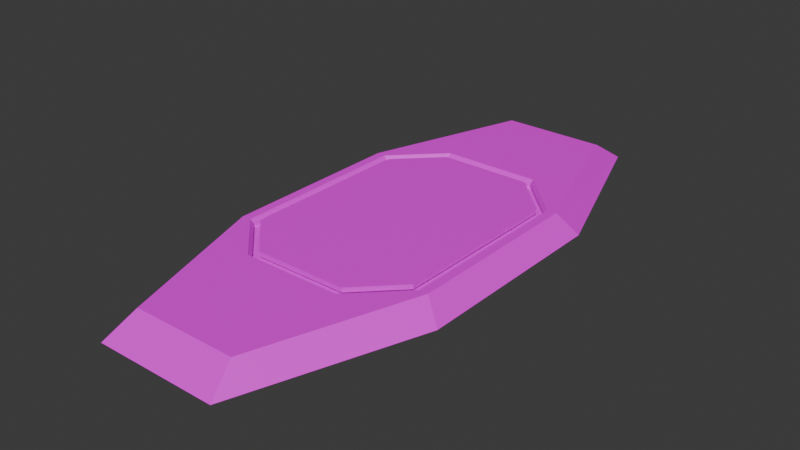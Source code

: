 # Source: jumper.blend  (saved by Blender 4.1.24; exported with 4.5.12 LTS)
import bpy
from mathutils import Matrix  # noqa: F401  (used for matrix-valued properties, if any)

bpy.ops.wm.read_factory_settings(use_empty=True)
scene = bpy.context.scene
scene.name = 'Scene'

# ---- collections
col_collection = bpy.data.collections.new('Collection'); scene.collection.children.link(col_collection)

# ---- images (referenced by path relative to the original .blend; pixels are not part of the script)
import os
ASSET_DIR = os.environ.get("B2B_ASSET_DIR", "")  # directory of the original .blend (textures are referenced by path, not embedded)
HERE = os.path.dirname(os.path.abspath(__file__))  # packed textures are extracted next to this script under _unpacked/

def load_image(name, relpath, width, height, colorspace="sRGB"):
    """Load a texture the original file referenced (path relative to the .blend, or extracted next to this script)."""
    p = next((c for c in (os.path.join(HERE, relpath), os.path.join(ASSET_DIR, relpath)) if relpath and os.path.exists(c)), "")
    if p:
        img = bpy.data.images.load(p, check_existing=True)
        img.name = name
    else:  # same state as the original file: an image datablock whose file is absent (Cycles renders it pink)
        img = bpy.data.images.new(name, width, height)
        img.source = "FILE"
        img.filepath = "//" + (relpath or name)
    img.colorspace_settings.name = colorspace
    return img
img_jumper = load_image('jumper', 'jumper.png', 1024, 1024, 'sRGB')

# ---- materials (node trees are filled in below, after node groups)
mat_material = bpy.data.materials.new('Material')
mat_material.alpha_threshold = 0.0
mat_material.use_transparent_shadow = False
mat_material.roughness = 0.5
mat_material.line_color = (0.0, 0.0, 0.0, 1.0)

# ---- material node trees
mat_material.use_nodes = True; mat_material.node_tree.nodes.clear()
_N = mat_material.node_tree.nodes; _L = mat_material.node_tree.links
n0 = _N.new('ShaderNodeOutputMaterial'); n0.name = 'Material Output'; n0.location = (300, 300)
n1 = _N.new('ShaderNodeBsdfPrincipled'); n1.name = 'Principled BSDF'; n1.location = (10, 300)
n1.inputs[3].default_value = 1.45
n2 = _N.new('ShaderNodeTexImage'); n2.name = 'Image Texture'; n2.location = (-328, 243)
n2.image = img_jumper
_L.new(n1.outputs[0], n0.inputs[0])
_L.new(n2.outputs[0], n1.inputs[0])
n0.is_active_output = True

# ---- world
world_world = bpy.data.worlds.new('World'); scene.world = world_world
world_world.use_nodes = True; world_world.node_tree.nodes.clear()
_N = world_world.node_tree.nodes; _L = world_world.node_tree.links
n0 = _N.new('ShaderNodeOutputWorld'); n0.name = 'World Output'; n0.location = (300, 300)
n1 = _N.new('ShaderNodeBackground'); n1.name = 'Background'; n1.location = (10, 300)
n1.inputs[0].default_value = (0.05088, 0.05088, 0.05088, 1.0)
_L.new(n1.outputs[0], n0.inputs[0])
n0.is_active_output = True
world_world.color = (0.05088, 0.05088, 0.05088)
world_world.use_sun_shadow = False
world_world.sun_shadow_jitter_overblur = 0.0

# ---- meshes
me_cube = bpy.data.meshes.new('Cube')
me_cube.from_pydata([(0.15, 0.6811, 0.0), (0.3, 0.25, 0.0), (0.3, -0.25, 0.0), (0.15, -0.6811, 0.0), (-0.3, 0.25, 0.0), (-0.15, 0.6811, 0.0), (-0.15, -0.6811, 0.0), (-0.3, -0.25, 0.0), (0.1278, 0.6086, 0.05), (0.2557, 0.2234, 0.05), (-0.1278, -0.6086, 0.05), (-0.2557, -0.2234, 0.05), (0.2557, -0.2234, 0.05), (0.1278, -0.6086, 0.05), (-0.2557, 0.2234, 0.05), (-0.1278, 0.6086, 0.05), (0.1197, 0.3267, 0.03048), (0.2267, 0.2197, 0.03048), (-0.1197, -0.3267, 0.03048), (-0.2267, -0.2197, 0.03048), (0.2267, -0.2197, 0.03048), (0.1197, -0.3267, 0.03048), (-0.2267, 0.2197, 0.03048), (-0.1197, 0.3267, 0.03048), (0.1204, 0.3357, 0.05), (0.1197, 0.3267, 0.04243), (0.2267, 0.2197, 0.04243), (0.2337, 0.2225, 0.05), (-0.1204, -0.3357, 0.05), (-0.1197, -0.3267, 0.04243), (-0.2267, -0.2197, 0.04243), (-0.2337, -0.2225, 0.05), (0.2337, -0.2225, 0.05), (0.2267, -0.2197, 0.04243), (0.1197, -0.3267, 0.04243), (0.1204, -0.3357, 0.05), (-0.2337, 0.2225, 0.05), (-0.2267, 0.2197, 0.04243), (-0.1197, 0.3267, 0.04243), (-0.1204, 0.3357, 0.05)], [], [(7, 11, 14, 4), (3, 13, 10, 6), (1, 9, 12, 2), (9, 1, 0, 8), (6, 10, 11, 7), (13, 3, 2, 12), (15, 5, 4, 14), (5, 15, 8, 0), (25, 38, 23, 16), (29, 34, 21, 18), (38, 37, 22, 23), (33, 26, 17, 20), (30, 29, 18, 19), (34, 33, 20, 21), (37, 30, 19, 22), (28, 31, 11, 10), (36, 39, 15, 14), (27, 32, 12, 9), (35, 28, 10, 13), (24, 27, 9, 8), (32, 35, 13, 12), (39, 24, 8, 15), (31, 36, 14, 11), (21, 20, 17, 16, 23, 22, 19, 18), (25, 26, 27, 24), (29, 30, 31, 28), (33, 34, 35, 32), (37, 38, 39, 36), (38, 25, 24, 39), (26, 33, 32, 27), (36, 31, 30, 37), (28, 35, 34, 29), (26, 25, 16, 17)])
_uv = me_cube.uv_layers.new(name='UVMap')
_uv.uv.foreach_set('vector', [0.1695, 0.5321, 0.2094, 0.5221, 0.4609, 0.7736, 0.451, 0.8135, 0.1801, 0.03604, 0.2085, 0.08931, 0.06453, 0.2333, 0.01125, 0.2049, 0.7888, 0.4758, 0.7488, 0.4857, 0.4973, 0.2342, 0.5073, 0.1943, 0.7488, 0.4857, 0.7888, 0.4758, 0.947, 0.8029, 0.8937, 0.7746, 0.01125, 0.2049, 0.06453, 0.2333, 0.2094, 0.5221, 0.1695, 0.5321, 0.2085, 0.08931, 0.1801, 0.03604, 0.5073, 0.1943, 0.4973, 0.2342, 0.7498, 0.9185, 0.7781, 0.9718, 0.451, 0.8135, 0.4609, 0.7736, 0.7781, 0.9718, 0.7498, 0.9185, 0.8937, 0.7746, 0.947, 0.8029, 0.9845, 0.2449, 0.9845, 0.7551, 0.959, 0.7551, 0.959, 0.2449, 0.9845, 0.7551, 0.9845, 0.2449, 0.959, 0.2449, 0.959, 0.7551, 0.9845, 0.7551, 0.9845, 0.9834, 0.959, 0.9834, 0.959, 0.7551, 0.9845, 0.9684, 0.9845, 0.03165, 0.959, 0.03165, 0.959, 0.9684, 0.9845, 0.9834, 0.9845, 0.7551, 0.959, 0.7551, 0.959, 0.9834, 0.9845, 0.2449, 0.9845, 0.01655, 0.959, 0.01655, 0.959, 0.2449, 0.9845, 0.03165, 0.9845, 0.9684, 0.959, 0.9684, 0.959, 0.03165, 0.2223, 0.3827, 0.2223, 0.5102, 0.2094, 0.5221, 0.06453, 0.2333, 0.4728, 0.7607, 0.6003, 0.7607, 0.7498, 0.9185, 0.4609, 0.7736, 0.736, 0.4976, 0.4854, 0.2471, 0.4973, 0.2342, 0.7488, 0.4857, 0.3579, 0.2471, 0.2223, 0.3827, 0.06453, 0.2333, 0.2085, 0.08931, 0.7359, 0.6251, 0.736, 0.4976, 0.7488, 0.4857, 0.8937, 0.7746, 0.4854, 0.2471, 0.3579, 0.2471, 0.2085, 0.08931, 0.4973, 0.2342, 0.6003, 0.7607, 0.7359, 0.6251, 0.8937, 0.7746, 0.7498, 0.9185, 0.2223, 0.5102, 0.4728, 0.7607, 0.4609, 0.7736, 0.2094, 0.5221, 0.3625, 0.2526, 0.4831, 0.2526, 0.7304, 0.4999, 0.7304, 0.6205, 0.5957, 0.7552, 0.4751, 0.7552, 0.2278, 0.5079, 0.2278, 0.3873, 0.7304, 0.6205, 0.7304, 0.4999, 0.736, 0.4976, 0.7359, 0.6251, 0.2278, 0.3873, 0.2278, 0.5079, 0.2223, 0.5102, 0.2223, 0.3827, 0.4831, 0.2526, 0.3625, 0.2526, 0.3579, 0.2471, 0.4854, 0.2471, 0.4751, 0.7552, 0.5957, 0.7552, 0.6003, 0.7607, 0.4728, 0.7607, 0.5957, 0.7552, 0.7304, 0.6205, 0.7359, 0.6251, 0.6003, 0.7607, 0.7304, 0.4999, 0.4831, 0.2526, 0.4854, 0.2471, 0.736, 0.4976, 0.4728, 0.7607, 0.2223, 0.5102, 0.2278, 0.5079, 0.4751, 0.7552, 0.2223, 0.3827, 0.3579, 0.2471, 0.3625, 0.2526, 0.2278, 0.3873, 0.9845, 0.01655, 0.9845, 0.2449, 0.959, 0.2449, 0.959, 0.01655])
me_cube.materials.append(mat_material)
me_cube.use_mirror_vertex_groups = False
me_cube.update()
me_cube_001 = bpy.data.meshes.new('Cube.001')
me_cube_001.from_pydata([(0.2115, 0.2134, 0.05), (0.1134, 0.3115, 0.05), (0.1134, -0.3115, 0.05), (0.2115, -0.2134, 0.05), (-0.1134, 0.3115, 0.05), (-0.2115, 0.2134, 0.05), (-0.2115, -0.2134, 0.05), (-0.1134, -0.3115, 0.05), (0.1134, 0.3115, 0.03894), (0.2115, 0.2134, 0.03894), (-0.1134, -0.3115, 0.03894), (-0.2115, -0.2134, 0.03894), (0.2115, -0.2134, 0.03894), (0.1134, -0.3115, 0.03894), (-0.2115, 0.2134, 0.03894), (-0.1134, 0.3115, 0.03894)], [], [(0, 1, 4, 5, 6, 7, 2, 3), (9, 12, 13, 10, 11, 14, 15, 8), (3, 12, 9, 0), (4, 15, 14, 5), (6, 11, 10, 7), (5, 14, 11, 6), (1, 8, 15, 4), (2, 13, 12, 3), (0, 9, 8, 1), (7, 10, 13, 2)])
_uv = me_cube_001.uv_layers.new(name='UVMap')
_uv.uv.foreach_set('vector', [0.7183, 0.5049, 0.7183, 0.6155, 0.5907, 0.7431, 0.4801, 0.7431, 0.2399, 0.5029, 0.2399, 0.3923, 0.3676, 0.2647, 0.4781, 0.2647, 0.7183, 0.5049, 0.4781, 0.2647, 0.3676, 0.2647, 0.2399, 0.3923, 0.2399, 0.5029, 0.4801, 0.7431, 0.5907, 0.7431, 0.7183, 0.6155, 0.9437, 0.6175, 0.9283, 0.6175, 0.9283, 0.0229, 0.9437, 0.0229, 0.9437, 0.4781, 0.9283, 0.4781, 0.9283, 0.6149, 0.9437, 0.6149, 0.9437, 0.6149, 0.9283, 0.6149, 0.9283, 0.4781, 0.9437, 0.4781, 0.9437, 0.0229, 0.9283, 0.0229, 0.9283, 0.6175, 0.9437, 0.6175, 0.9437, 0.1622, 0.9283, 0.1622, 0.9283, 0.4781, 0.9437, 0.4781, 0.9437, 0.1622, 0.9283, 0.1622, 0.9283, 0.02545, 0.9437, 0.02545, 0.9437, 0.02545, 0.9283, 0.02545, 0.9283, 0.1622, 0.9437, 0.1622, 0.9437, 0.4781, 0.9283, 0.4781, 0.9283, 0.1622, 0.9437, 0.1622])
me_cube_001.materials.append(mat_material)
me_cube_001.use_mirror_vertex_groups = False
me_cube_001.update()

# ---- objects
ob_base = bpy.data.objects.new('base', me_cube)
ob_platform = bpy.data.objects.new('platform', me_cube_001)

# ---- transforms, parenting, visibility, modifiers, constraints
ob_base.location = (0.0, 0.0, 0.0)
ob_base.lock_rotations_4d = False
ob_base.empty_display_type = 'ARROWS'
ob_base.lineart.crease_threshold = 0.0
ob_platform.location = (0.0, 0.0, 0.0)
ob_platform.lock_rotations_4d = False
ob_platform.empty_display_type = 'ARROWS'
ob_platform.lineart.crease_threshold = 0.0

# ---- collection membership
col_collection.objects.link(ob_base)
col_collection.objects.link(ob_platform)

# ---- scene / render settings (as saved in the file)
scene.frame_start = 1; scene.frame_end = 250; scene.frame_set(1)
scene.render.engine = 'BLENDER_EEVEE_NEXT'
scene.cycles.sampling_pattern = 'TABULATED_SOBOL'
scene.eevee.ray_tracing_options.trace_max_roughness = 0.0
bpy.context.view_layer.update()

# ---- added for rendering (the .blend has no active camera and no usable light): camera, sun
cam_auto = bpy.data.cameras.new('AutoCamera')
cam_auto.lens = 50.0
cam_auto.sensor_width = 36.0
cam_auto.clip_end = 1000.0
ob_auto_camera = bpy.data.objects.new('AutoCamera', cam_auto)
scene.collection.objects.link(ob_auto_camera)
ob_auto_camera.location = (1.37791, -1.65349, 1.12732)
ob_auto_camera.rotation_euler = (1.09748, -7.21219e-08, 0.694738)
scene.camera = ob_auto_camera
light_auto_sun = bpy.data.lights.new('AutoSun', 'SUN')
light_auto_sun.energy = 3.0
light_auto_sun.angle = 0.0523599
ob_auto_sun = bpy.data.objects.new('AutoSun', light_auto_sun)
scene.collection.objects.link(ob_auto_sun)
ob_auto_sun.rotation_euler = (0.872665, 0.174533, 0.523599)
bpy.context.view_layer.update()
